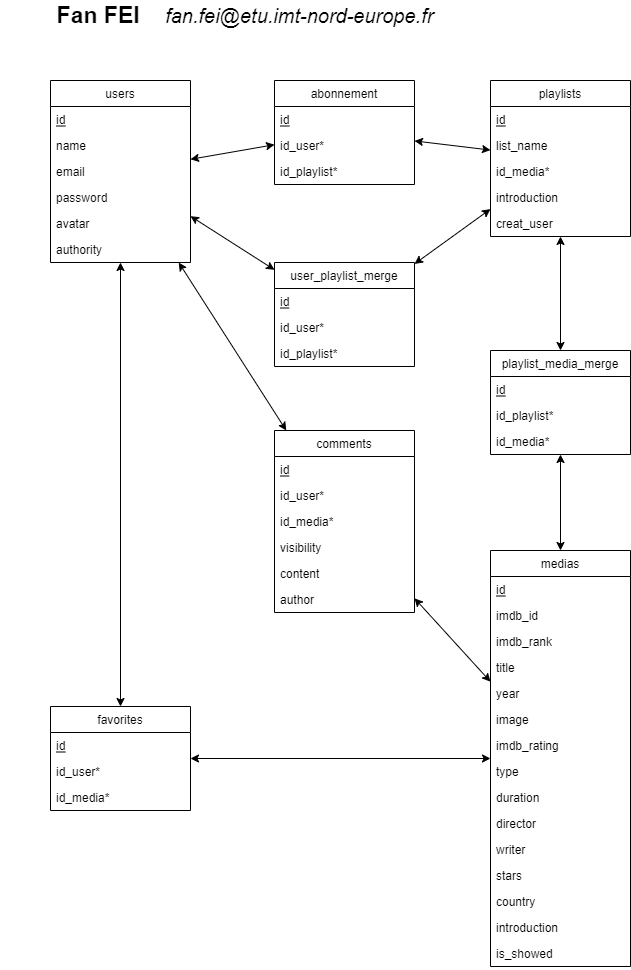

The diagram above was exported from draw.io. Its source (the exported page's mxGraphModel, read from the mxfile embedded in the PNG):
<mxGraphModel dx="920" dy="598" grid="1" gridSize="10" guides="1" tooltips="1" connect="1" arrows="1" fold="1" page="1" pageScale="1" pageWidth="827" pageHeight="1169" math="0" shadow="0">
  <root>
    <mxCell id="WIyWlLk6GJQsqaUBKTNV-0" />
    <mxCell id="WIyWlLk6GJQsqaUBKTNV-1" parent="WIyWlLk6GJQsqaUBKTNV-0" />
    <mxCell id="LRVWqbbayDDTe96YVzcF-5" value="users" style="swimlane;fontStyle=0;childLayout=stackLayout;horizontal=1;startSize=26;fillColor=none;horizontalStack=0;resizeParent=1;resizeParentMax=0;resizeLast=0;collapsible=1;marginBottom=0;" vertex="1" parent="WIyWlLk6GJQsqaUBKTNV-1">
      <mxGeometry x="120" y="120" width="140" height="182" as="geometry" />
    </mxCell>
    <mxCell id="LRVWqbbayDDTe96YVzcF-6" value="id" style="text;strokeColor=none;fillColor=none;align=left;verticalAlign=top;spacingLeft=4;spacingRight=4;overflow=hidden;rotatable=0;points=[[0,0.5],[1,0.5]];portConstraint=eastwest;fontStyle=4" vertex="1" parent="LRVWqbbayDDTe96YVzcF-5">
      <mxGeometry y="26" width="140" height="26" as="geometry" />
    </mxCell>
    <mxCell id="LRVWqbbayDDTe96YVzcF-7" value="name" style="text;strokeColor=none;fillColor=none;align=left;verticalAlign=top;spacingLeft=4;spacingRight=4;overflow=hidden;rotatable=0;points=[[0,0.5],[1,0.5]];portConstraint=eastwest;" vertex="1" parent="LRVWqbbayDDTe96YVzcF-5">
      <mxGeometry y="52" width="140" height="26" as="geometry" />
    </mxCell>
    <mxCell id="LRVWqbbayDDTe96YVzcF-8" value="email" style="text;strokeColor=none;fillColor=none;align=left;verticalAlign=top;spacingLeft=4;spacingRight=4;overflow=hidden;rotatable=0;points=[[0,0.5],[1,0.5]];portConstraint=eastwest;" vertex="1" parent="LRVWqbbayDDTe96YVzcF-5">
      <mxGeometry y="78" width="140" height="26" as="geometry" />
    </mxCell>
    <mxCell id="LRVWqbbayDDTe96YVzcF-11" value="password" style="text;strokeColor=none;fillColor=none;align=left;verticalAlign=top;spacingLeft=4;spacingRight=4;overflow=hidden;rotatable=0;points=[[0,0.5],[1,0.5]];portConstraint=eastwest;" vertex="1" parent="LRVWqbbayDDTe96YVzcF-5">
      <mxGeometry y="104" width="140" height="26" as="geometry" />
    </mxCell>
    <mxCell id="LRVWqbbayDDTe96YVzcF-10" value="avatar" style="text;strokeColor=none;fillColor=none;align=left;verticalAlign=top;spacingLeft=4;spacingRight=4;overflow=hidden;rotatable=0;points=[[0,0.5],[1,0.5]];portConstraint=eastwest;" vertex="1" parent="LRVWqbbayDDTe96YVzcF-5">
      <mxGeometry y="130" width="140" height="26" as="geometry" />
    </mxCell>
    <mxCell id="LRVWqbbayDDTe96YVzcF-9" value="authority" style="text;strokeColor=none;fillColor=none;align=left;verticalAlign=top;spacingLeft=4;spacingRight=4;overflow=hidden;rotatable=0;points=[[0,0.5],[1,0.5]];portConstraint=eastwest;" vertex="1" parent="LRVWqbbayDDTe96YVzcF-5">
      <mxGeometry y="156" width="140" height="26" as="geometry" />
    </mxCell>
    <mxCell id="LRVWqbbayDDTe96YVzcF-13" value="favorites" style="swimlane;fontStyle=0;childLayout=stackLayout;horizontal=1;startSize=26;fillColor=none;horizontalStack=0;resizeParent=1;resizeParentMax=0;resizeLast=0;collapsible=1;marginBottom=0;" vertex="1" parent="WIyWlLk6GJQsqaUBKTNV-1">
      <mxGeometry x="120" y="746" width="140" height="104" as="geometry" />
    </mxCell>
    <mxCell id="LRVWqbbayDDTe96YVzcF-14" value="id" style="text;strokeColor=none;fillColor=none;align=left;verticalAlign=top;spacingLeft=4;spacingRight=4;overflow=hidden;rotatable=0;points=[[0,0.5],[1,0.5]];portConstraint=eastwest;fontStyle=4" vertex="1" parent="LRVWqbbayDDTe96YVzcF-13">
      <mxGeometry y="26" width="140" height="26" as="geometry" />
    </mxCell>
    <mxCell id="LRVWqbbayDDTe96YVzcF-15" value="id_user*" style="text;strokeColor=none;fillColor=none;align=left;verticalAlign=top;spacingLeft=4;spacingRight=4;overflow=hidden;rotatable=0;points=[[0,0.5],[1,0.5]];portConstraint=eastwest;" vertex="1" parent="LRVWqbbayDDTe96YVzcF-13">
      <mxGeometry y="52" width="140" height="26" as="geometry" />
    </mxCell>
    <mxCell id="LRVWqbbayDDTe96YVzcF-16" value="id_media*" style="text;strokeColor=none;fillColor=none;align=left;verticalAlign=top;spacingLeft=4;spacingRight=4;overflow=hidden;rotatable=0;points=[[0,0.5],[1,0.5]];portConstraint=eastwest;" vertex="1" parent="LRVWqbbayDDTe96YVzcF-13">
      <mxGeometry y="78" width="140" height="26" as="geometry" />
    </mxCell>
    <mxCell id="LRVWqbbayDDTe96YVzcF-19" value="" style="endArrow=classic;startArrow=classic;html=1;rounded=0;" edge="1" parent="WIyWlLk6GJQsqaUBKTNV-1" source="LRVWqbbayDDTe96YVzcF-13" target="LRVWqbbayDDTe96YVzcF-5">
      <mxGeometry width="50" height="50" relative="1" as="geometry">
        <mxPoint x="394" y="410" as="sourcePoint" />
        <mxPoint x="444" y="360" as="targetPoint" />
      </mxGeometry>
    </mxCell>
    <mxCell id="LRVWqbbayDDTe96YVzcF-21" value="medias" style="swimlane;fontStyle=0;childLayout=stackLayout;horizontal=1;startSize=26;fillColor=none;horizontalStack=0;resizeParent=1;resizeParentMax=0;resizeLast=0;collapsible=1;marginBottom=0;" vertex="1" parent="WIyWlLk6GJQsqaUBKTNV-1">
      <mxGeometry x="560" y="590" width="140" height="416" as="geometry" />
    </mxCell>
    <mxCell id="LRVWqbbayDDTe96YVzcF-22" value="id" style="text;strokeColor=none;fillColor=none;align=left;verticalAlign=top;spacingLeft=4;spacingRight=4;overflow=hidden;rotatable=0;points=[[0,0.5],[1,0.5]];portConstraint=eastwest;fontStyle=4" vertex="1" parent="LRVWqbbayDDTe96YVzcF-21">
      <mxGeometry y="26" width="140" height="26" as="geometry" />
    </mxCell>
    <mxCell id="LRVWqbbayDDTe96YVzcF-23" value="imdb_id" style="text;strokeColor=none;fillColor=none;align=left;verticalAlign=top;spacingLeft=4;spacingRight=4;overflow=hidden;rotatable=0;points=[[0,0.5],[1,0.5]];portConstraint=eastwest;" vertex="1" parent="LRVWqbbayDDTe96YVzcF-21">
      <mxGeometry y="52" width="140" height="26" as="geometry" />
    </mxCell>
    <mxCell id="LRVWqbbayDDTe96YVzcF-24" value="imdb_rank" style="text;strokeColor=none;fillColor=none;align=left;verticalAlign=top;spacingLeft=4;spacingRight=4;overflow=hidden;rotatable=0;points=[[0,0.5],[1,0.5]];portConstraint=eastwest;" vertex="1" parent="LRVWqbbayDDTe96YVzcF-21">
      <mxGeometry y="78" width="140" height="26" as="geometry" />
    </mxCell>
    <mxCell id="LRVWqbbayDDTe96YVzcF-28" value="title" style="text;strokeColor=none;fillColor=none;align=left;verticalAlign=top;spacingLeft=4;spacingRight=4;overflow=hidden;rotatable=0;points=[[0,0.5],[1,0.5]];portConstraint=eastwest;" vertex="1" parent="LRVWqbbayDDTe96YVzcF-21">
      <mxGeometry y="104" width="140" height="26" as="geometry" />
    </mxCell>
    <mxCell id="LRVWqbbayDDTe96YVzcF-27" value="year" style="text;strokeColor=none;fillColor=none;align=left;verticalAlign=top;spacingLeft=4;spacingRight=4;overflow=hidden;rotatable=0;points=[[0,0.5],[1,0.5]];portConstraint=eastwest;" vertex="1" parent="LRVWqbbayDDTe96YVzcF-21">
      <mxGeometry y="130" width="140" height="26" as="geometry" />
    </mxCell>
    <mxCell id="LRVWqbbayDDTe96YVzcF-26" value="image" style="text;strokeColor=none;fillColor=none;align=left;verticalAlign=top;spacingLeft=4;spacingRight=4;overflow=hidden;rotatable=0;points=[[0,0.5],[1,0.5]];portConstraint=eastwest;" vertex="1" parent="LRVWqbbayDDTe96YVzcF-21">
      <mxGeometry y="156" width="140" height="26" as="geometry" />
    </mxCell>
    <mxCell id="LRVWqbbayDDTe96YVzcF-25" value="imdb_rating" style="text;strokeColor=none;fillColor=none;align=left;verticalAlign=top;spacingLeft=4;spacingRight=4;overflow=hidden;rotatable=0;points=[[0,0.5],[1,0.5]];portConstraint=eastwest;" vertex="1" parent="LRVWqbbayDDTe96YVzcF-21">
      <mxGeometry y="182" width="140" height="26" as="geometry" />
    </mxCell>
    <mxCell id="LRVWqbbayDDTe96YVzcF-31" value="type" style="text;strokeColor=none;fillColor=none;align=left;verticalAlign=top;spacingLeft=4;spacingRight=4;overflow=hidden;rotatable=0;points=[[0,0.5],[1,0.5]];portConstraint=eastwest;" vertex="1" parent="LRVWqbbayDDTe96YVzcF-21">
      <mxGeometry y="208" width="140" height="26" as="geometry" />
    </mxCell>
    <mxCell id="LRVWqbbayDDTe96YVzcF-30" value="duration" style="text;strokeColor=none;fillColor=none;align=left;verticalAlign=top;spacingLeft=4;spacingRight=4;overflow=hidden;rotatable=0;points=[[0,0.5],[1,0.5]];portConstraint=eastwest;" vertex="1" parent="LRVWqbbayDDTe96YVzcF-21">
      <mxGeometry y="234" width="140" height="26" as="geometry" />
    </mxCell>
    <mxCell id="LRVWqbbayDDTe96YVzcF-29" value="director" style="text;strokeColor=none;fillColor=none;align=left;verticalAlign=top;spacingLeft=4;spacingRight=4;overflow=hidden;rotatable=0;points=[[0,0.5],[1,0.5]];portConstraint=eastwest;" vertex="1" parent="LRVWqbbayDDTe96YVzcF-21">
      <mxGeometry y="260" width="140" height="26" as="geometry" />
    </mxCell>
    <mxCell id="LRVWqbbayDDTe96YVzcF-34" value="writer" style="text;strokeColor=none;fillColor=none;align=left;verticalAlign=top;spacingLeft=4;spacingRight=4;overflow=hidden;rotatable=0;points=[[0,0.5],[1,0.5]];portConstraint=eastwest;" vertex="1" parent="LRVWqbbayDDTe96YVzcF-21">
      <mxGeometry y="286" width="140" height="26" as="geometry" />
    </mxCell>
    <mxCell id="LRVWqbbayDDTe96YVzcF-33" value="stars" style="text;strokeColor=none;fillColor=none;align=left;verticalAlign=top;spacingLeft=4;spacingRight=4;overflow=hidden;rotatable=0;points=[[0,0.5],[1,0.5]];portConstraint=eastwest;" vertex="1" parent="LRVWqbbayDDTe96YVzcF-21">
      <mxGeometry y="312" width="140" height="26" as="geometry" />
    </mxCell>
    <mxCell id="LRVWqbbayDDTe96YVzcF-32" value="country" style="text;strokeColor=none;fillColor=none;align=left;verticalAlign=top;spacingLeft=4;spacingRight=4;overflow=hidden;rotatable=0;points=[[0,0.5],[1,0.5]];portConstraint=eastwest;" vertex="1" parent="LRVWqbbayDDTe96YVzcF-21">
      <mxGeometry y="338" width="140" height="26" as="geometry" />
    </mxCell>
    <mxCell id="LRVWqbbayDDTe96YVzcF-36" value="introduction" style="text;strokeColor=none;fillColor=none;align=left;verticalAlign=top;spacingLeft=4;spacingRight=4;overflow=hidden;rotatable=0;points=[[0,0.5],[1,0.5]];portConstraint=eastwest;" vertex="1" parent="LRVWqbbayDDTe96YVzcF-21">
      <mxGeometry y="364" width="140" height="26" as="geometry" />
    </mxCell>
    <mxCell id="LRVWqbbayDDTe96YVzcF-35" value="is_showed" style="text;strokeColor=none;fillColor=none;align=left;verticalAlign=top;spacingLeft=4;spacingRight=4;overflow=hidden;rotatable=0;points=[[0,0.5],[1,0.5]];portConstraint=eastwest;" vertex="1" parent="LRVWqbbayDDTe96YVzcF-21">
      <mxGeometry y="390" width="140" height="26" as="geometry" />
    </mxCell>
    <mxCell id="LRVWqbbayDDTe96YVzcF-37" value="" style="endArrow=classic;startArrow=classic;html=1;rounded=0;" edge="1" parent="WIyWlLk6GJQsqaUBKTNV-1" source="LRVWqbbayDDTe96YVzcF-13" target="LRVWqbbayDDTe96YVzcF-21">
      <mxGeometry width="50" height="50" relative="1" as="geometry">
        <mxPoint x="240" y="670" as="sourcePoint" />
        <mxPoint x="240" y="552" as="targetPoint" />
      </mxGeometry>
    </mxCell>
    <mxCell id="LRVWqbbayDDTe96YVzcF-38" value="comments" style="swimlane;fontStyle=0;childLayout=stackLayout;horizontal=1;startSize=26;fillColor=none;horizontalStack=0;resizeParent=1;resizeParentMax=0;resizeLast=0;collapsible=1;marginBottom=0;" vertex="1" parent="WIyWlLk6GJQsqaUBKTNV-1">
      <mxGeometry x="344" y="470" width="140" height="182" as="geometry" />
    </mxCell>
    <mxCell id="LRVWqbbayDDTe96YVzcF-39" value="id" style="text;strokeColor=none;fillColor=none;align=left;verticalAlign=top;spacingLeft=4;spacingRight=4;overflow=hidden;rotatable=0;points=[[0,0.5],[1,0.5]];portConstraint=eastwest;fontStyle=4" vertex="1" parent="LRVWqbbayDDTe96YVzcF-38">
      <mxGeometry y="26" width="140" height="26" as="geometry" />
    </mxCell>
    <mxCell id="LRVWqbbayDDTe96YVzcF-40" value="id_user*" style="text;strokeColor=none;fillColor=none;align=left;verticalAlign=top;spacingLeft=4;spacingRight=4;overflow=hidden;rotatable=0;points=[[0,0.5],[1,0.5]];portConstraint=eastwest;" vertex="1" parent="LRVWqbbayDDTe96YVzcF-38">
      <mxGeometry y="52" width="140" height="26" as="geometry" />
    </mxCell>
    <mxCell id="LRVWqbbayDDTe96YVzcF-41" value="id_media*" style="text;strokeColor=none;fillColor=none;align=left;verticalAlign=top;spacingLeft=4;spacingRight=4;overflow=hidden;rotatable=0;points=[[0,0.5],[1,0.5]];portConstraint=eastwest;" vertex="1" parent="LRVWqbbayDDTe96YVzcF-38">
      <mxGeometry y="78" width="140" height="26" as="geometry" />
    </mxCell>
    <mxCell id="LRVWqbbayDDTe96YVzcF-42" value="visibility" style="text;strokeColor=none;fillColor=none;align=left;verticalAlign=top;spacingLeft=4;spacingRight=4;overflow=hidden;rotatable=0;points=[[0,0.5],[1,0.5]];portConstraint=eastwest;" vertex="1" parent="LRVWqbbayDDTe96YVzcF-38">
      <mxGeometry y="104" width="140" height="26" as="geometry" />
    </mxCell>
    <mxCell id="LRVWqbbayDDTe96YVzcF-43" value="content" style="text;strokeColor=none;fillColor=none;align=left;verticalAlign=top;spacingLeft=4;spacingRight=4;overflow=hidden;rotatable=0;points=[[0,0.5],[1,0.5]];portConstraint=eastwest;" vertex="1" parent="LRVWqbbayDDTe96YVzcF-38">
      <mxGeometry y="130" width="140" height="26" as="geometry" />
    </mxCell>
    <mxCell id="LRVWqbbayDDTe96YVzcF-44" value="author" style="text;strokeColor=none;fillColor=none;align=left;verticalAlign=top;spacingLeft=4;spacingRight=4;overflow=hidden;rotatable=0;points=[[0,0.5],[1,0.5]];portConstraint=eastwest;" vertex="1" parent="LRVWqbbayDDTe96YVzcF-38">
      <mxGeometry y="156" width="140" height="26" as="geometry" />
    </mxCell>
    <mxCell id="LRVWqbbayDDTe96YVzcF-45" value="" style="endArrow=classic;startArrow=classic;html=1;rounded=0;" edge="1" parent="WIyWlLk6GJQsqaUBKTNV-1" source="LRVWqbbayDDTe96YVzcF-38" target="LRVWqbbayDDTe96YVzcF-21">
      <mxGeometry width="50" height="50" relative="1" as="geometry">
        <mxPoint x="300" y="834" as="sourcePoint" />
        <mxPoint x="430" y="833.8076923076924" as="targetPoint" />
      </mxGeometry>
    </mxCell>
    <mxCell id="LRVWqbbayDDTe96YVzcF-46" value="playlist_media_merge" style="swimlane;fontStyle=0;childLayout=stackLayout;horizontal=1;startSize=26;fillColor=none;horizontalStack=0;resizeParent=1;resizeParentMax=0;resizeLast=0;collapsible=1;marginBottom=0;" vertex="1" parent="WIyWlLk6GJQsqaUBKTNV-1">
      <mxGeometry x="560" y="390" width="140" height="104" as="geometry" />
    </mxCell>
    <mxCell id="LRVWqbbayDDTe96YVzcF-47" value="id" style="text;strokeColor=none;fillColor=none;align=left;verticalAlign=top;spacingLeft=4;spacingRight=4;overflow=hidden;rotatable=0;points=[[0,0.5],[1,0.5]];portConstraint=eastwest;fontStyle=4" vertex="1" parent="LRVWqbbayDDTe96YVzcF-46">
      <mxGeometry y="26" width="140" height="26" as="geometry" />
    </mxCell>
    <mxCell id="LRVWqbbayDDTe96YVzcF-48" value="id_playlist*" style="text;strokeColor=none;fillColor=none;align=left;verticalAlign=top;spacingLeft=4;spacingRight=4;overflow=hidden;rotatable=0;points=[[0,0.5],[1,0.5]];portConstraint=eastwest;" vertex="1" parent="LRVWqbbayDDTe96YVzcF-46">
      <mxGeometry y="52" width="140" height="26" as="geometry" />
    </mxCell>
    <mxCell id="LRVWqbbayDDTe96YVzcF-49" value="id_media*" style="text;strokeColor=none;fillColor=none;align=left;verticalAlign=top;spacingLeft=4;spacingRight=4;overflow=hidden;rotatable=0;points=[[0,0.5],[1,0.5]];portConstraint=eastwest;" vertex="1" parent="LRVWqbbayDDTe96YVzcF-46">
      <mxGeometry y="78" width="140" height="26" as="geometry" />
    </mxCell>
    <mxCell id="LRVWqbbayDDTe96YVzcF-50" value="" style="endArrow=classic;startArrow=classic;html=1;rounded=0;" edge="1" parent="WIyWlLk6GJQsqaUBKTNV-1" source="LRVWqbbayDDTe96YVzcF-21" target="LRVWqbbayDDTe96YVzcF-46">
      <mxGeometry width="50" height="50" relative="1" as="geometry">
        <mxPoint x="240" y="667" as="sourcePoint" />
        <mxPoint x="490" y="480" as="targetPoint" />
      </mxGeometry>
    </mxCell>
    <mxCell id="LRVWqbbayDDTe96YVzcF-51" value="playlists" style="swimlane;fontStyle=0;childLayout=stackLayout;horizontal=1;startSize=26;fillColor=none;horizontalStack=0;resizeParent=1;resizeParentMax=0;resizeLast=0;collapsible=1;marginBottom=0;" vertex="1" parent="WIyWlLk6GJQsqaUBKTNV-1">
      <mxGeometry x="560" y="120" width="140" height="156" as="geometry" />
    </mxCell>
    <mxCell id="LRVWqbbayDDTe96YVzcF-52" value="id" style="text;strokeColor=none;fillColor=none;align=left;verticalAlign=top;spacingLeft=4;spacingRight=4;overflow=hidden;rotatable=0;points=[[0,0.5],[1,0.5]];portConstraint=eastwest;fontStyle=4" vertex="1" parent="LRVWqbbayDDTe96YVzcF-51">
      <mxGeometry y="26" width="140" height="26" as="geometry" />
    </mxCell>
    <mxCell id="LRVWqbbayDDTe96YVzcF-53" value="list_name" style="text;strokeColor=none;fillColor=none;align=left;verticalAlign=top;spacingLeft=4;spacingRight=4;overflow=hidden;rotatable=0;points=[[0,0.5],[1,0.5]];portConstraint=eastwest;" vertex="1" parent="LRVWqbbayDDTe96YVzcF-51">
      <mxGeometry y="52" width="140" height="26" as="geometry" />
    </mxCell>
    <mxCell id="LRVWqbbayDDTe96YVzcF-54" value="id_media*" style="text;strokeColor=none;fillColor=none;align=left;verticalAlign=top;spacingLeft=4;spacingRight=4;overflow=hidden;rotatable=0;points=[[0,0.5],[1,0.5]];portConstraint=eastwest;" vertex="1" parent="LRVWqbbayDDTe96YVzcF-51">
      <mxGeometry y="78" width="140" height="26" as="geometry" />
    </mxCell>
    <mxCell id="LRVWqbbayDDTe96YVzcF-55" value="introduction" style="text;strokeColor=none;fillColor=none;align=left;verticalAlign=top;spacingLeft=4;spacingRight=4;overflow=hidden;rotatable=0;points=[[0,0.5],[1,0.5]];portConstraint=eastwest;" vertex="1" parent="LRVWqbbayDDTe96YVzcF-51">
      <mxGeometry y="104" width="140" height="26" as="geometry" />
    </mxCell>
    <mxCell id="LRVWqbbayDDTe96YVzcF-56" value="creat_user" style="text;strokeColor=none;fillColor=none;align=left;verticalAlign=top;spacingLeft=4;spacingRight=4;overflow=hidden;rotatable=0;points=[[0,0.5],[1,0.5]];portConstraint=eastwest;" vertex="1" parent="LRVWqbbayDDTe96YVzcF-51">
      <mxGeometry y="130" width="140" height="26" as="geometry" />
    </mxCell>
    <mxCell id="LRVWqbbayDDTe96YVzcF-58" value="" style="endArrow=classic;startArrow=classic;html=1;rounded=0;" edge="1" parent="WIyWlLk6GJQsqaUBKTNV-1" source="LRVWqbbayDDTe96YVzcF-51" target="LRVWqbbayDDTe96YVzcF-46">
      <mxGeometry width="50" height="50" relative="1" as="geometry">
        <mxPoint x="500" y="667" as="sourcePoint" />
        <mxPoint x="500" y="595" as="targetPoint" />
      </mxGeometry>
    </mxCell>
    <mxCell id="LRVWqbbayDDTe96YVzcF-59" value="user_playlist_merge" style="swimlane;fontStyle=0;childLayout=stackLayout;horizontal=1;startSize=26;fillColor=none;horizontalStack=0;resizeParent=1;resizeParentMax=0;resizeLast=0;collapsible=1;marginBottom=0;" vertex="1" parent="WIyWlLk6GJQsqaUBKTNV-1">
      <mxGeometry x="344" y="302" width="140" height="104" as="geometry" />
    </mxCell>
    <mxCell id="LRVWqbbayDDTe96YVzcF-60" value="id" style="text;strokeColor=none;fillColor=none;align=left;verticalAlign=top;spacingLeft=4;spacingRight=4;overflow=hidden;rotatable=0;points=[[0,0.5],[1,0.5]];portConstraint=eastwest;fontStyle=4" vertex="1" parent="LRVWqbbayDDTe96YVzcF-59">
      <mxGeometry y="26" width="140" height="26" as="geometry" />
    </mxCell>
    <mxCell id="LRVWqbbayDDTe96YVzcF-61" value="id_user*" style="text;strokeColor=none;fillColor=none;align=left;verticalAlign=top;spacingLeft=4;spacingRight=4;overflow=hidden;rotatable=0;points=[[0,0.5],[1,0.5]];portConstraint=eastwest;" vertex="1" parent="LRVWqbbayDDTe96YVzcF-59">
      <mxGeometry y="52" width="140" height="26" as="geometry" />
    </mxCell>
    <mxCell id="LRVWqbbayDDTe96YVzcF-62" value="id_playlist*" style="text;strokeColor=none;fillColor=none;align=left;verticalAlign=top;spacingLeft=4;spacingRight=4;overflow=hidden;rotatable=0;points=[[0,0.5],[1,0.5]];portConstraint=eastwest;" vertex="1" parent="LRVWqbbayDDTe96YVzcF-59">
      <mxGeometry y="78" width="140" height="26" as="geometry" />
    </mxCell>
    <mxCell id="LRVWqbbayDDTe96YVzcF-63" value="" style="endArrow=classic;startArrow=classic;html=1;rounded=0;" edge="1" parent="WIyWlLk6GJQsqaUBKTNV-1" source="LRVWqbbayDDTe96YVzcF-51" target="LRVWqbbayDDTe96YVzcF-59">
      <mxGeometry width="50" height="50" relative="1" as="geometry">
        <mxPoint x="586.7317073170732" y="416" as="sourcePoint" />
        <mxPoint x="535.5121951219512" y="491" as="targetPoint" />
      </mxGeometry>
    </mxCell>
    <mxCell id="LRVWqbbayDDTe96YVzcF-64" value="" style="endArrow=classic;startArrow=classic;html=1;rounded=0;" edge="1" parent="WIyWlLk6GJQsqaUBKTNV-1" source="LRVWqbbayDDTe96YVzcF-59" target="LRVWqbbayDDTe96YVzcF-5">
      <mxGeometry width="50" height="50" relative="1" as="geometry">
        <mxPoint x="570" y="331.9130434782609" as="sourcePoint" />
        <mxPoint x="480" y="324.0869565217391" as="targetPoint" />
      </mxGeometry>
    </mxCell>
    <mxCell id="LRVWqbbayDDTe96YVzcF-69" value="abonnement" style="swimlane;fontStyle=0;childLayout=stackLayout;horizontal=1;startSize=26;fillColor=none;horizontalStack=0;resizeParent=1;resizeParentMax=0;resizeLast=0;collapsible=1;marginBottom=0;" vertex="1" parent="WIyWlLk6GJQsqaUBKTNV-1">
      <mxGeometry x="344" y="120" width="140" height="104" as="geometry" />
    </mxCell>
    <mxCell id="LRVWqbbayDDTe96YVzcF-70" value="id" style="text;strokeColor=none;fillColor=none;align=left;verticalAlign=top;spacingLeft=4;spacingRight=4;overflow=hidden;rotatable=0;points=[[0,0.5],[1,0.5]];portConstraint=eastwest;fontStyle=4" vertex="1" parent="LRVWqbbayDDTe96YVzcF-69">
      <mxGeometry y="26" width="140" height="26" as="geometry" />
    </mxCell>
    <mxCell id="LRVWqbbayDDTe96YVzcF-71" value="id_user*" style="text;strokeColor=none;fillColor=none;align=left;verticalAlign=top;spacingLeft=4;spacingRight=4;overflow=hidden;rotatable=0;points=[[0,0.5],[1,0.5]];portConstraint=eastwest;" vertex="1" parent="LRVWqbbayDDTe96YVzcF-69">
      <mxGeometry y="52" width="140" height="26" as="geometry" />
    </mxCell>
    <mxCell id="LRVWqbbayDDTe96YVzcF-72" value="id_playlist*" style="text;strokeColor=none;fillColor=none;align=left;verticalAlign=top;spacingLeft=4;spacingRight=4;overflow=hidden;rotatable=0;points=[[0,0.5],[1,0.5]];portConstraint=eastwest;" vertex="1" parent="LRVWqbbayDDTe96YVzcF-69">
      <mxGeometry y="78" width="140" height="26" as="geometry" />
    </mxCell>
    <mxCell id="LRVWqbbayDDTe96YVzcF-73" value="" style="endArrow=classic;startArrow=classic;html=1;rounded=0;" edge="1" parent="WIyWlLk6GJQsqaUBKTNV-1" source="LRVWqbbayDDTe96YVzcF-51" target="LRVWqbbayDDTe96YVzcF-69">
      <mxGeometry width="50" height="50" relative="1" as="geometry">
        <mxPoint x="570" y="331.9130434782609" as="sourcePoint" />
        <mxPoint x="480" y="324.0869565217391" as="targetPoint" />
      </mxGeometry>
    </mxCell>
    <mxCell id="LRVWqbbayDDTe96YVzcF-74" value="" style="endArrow=classic;startArrow=classic;html=1;rounded=0;" edge="1" parent="WIyWlLk6GJQsqaUBKTNV-1" source="LRVWqbbayDDTe96YVzcF-5" target="LRVWqbbayDDTe96YVzcF-69">
      <mxGeometry width="50" height="50" relative="1" as="geometry">
        <mxPoint x="570" y="286" as="sourcePoint" />
        <mxPoint x="500" y="234" as="targetPoint" />
      </mxGeometry>
    </mxCell>
    <mxCell id="LRVWqbbayDDTe96YVzcF-75" value="" style="endArrow=classic;startArrow=classic;html=1;rounded=0;" edge="1" parent="WIyWlLk6GJQsqaUBKTNV-1" source="LRVWqbbayDDTe96YVzcF-38" target="LRVWqbbayDDTe96YVzcF-5">
      <mxGeometry width="50" height="50" relative="1" as="geometry">
        <mxPoint x="370" y="396.65" as="sourcePoint" />
        <mxPoint x="310" y="426.35" as="targetPoint" />
      </mxGeometry>
    </mxCell>
    <mxCell id="LRVWqbbayDDTe96YVzcF-83" value="&lt;div style=&quot;text-align: left&quot;&gt;&lt;b style=&quot;font-size: 23px&quot;&gt;Fan FEI&amp;nbsp; &amp;nbsp;&amp;nbsp;&lt;/b&gt;&lt;i&gt;&lt;font style=&quot;font-size: 20px&quot;&gt;fan.fei@etu.imt-nord-europe.fr&lt;/font&gt;&lt;/i&gt;&lt;/div&gt;" style="text;html=1;strokeColor=none;fillColor=none;align=center;verticalAlign=middle;whiteSpace=wrap;rounded=0;" vertex="1" parent="WIyWlLk6GJQsqaUBKTNV-1">
      <mxGeometry x="70" y="40" width="490" height="30" as="geometry" />
    </mxCell>
  </root>
</mxGraphModel>